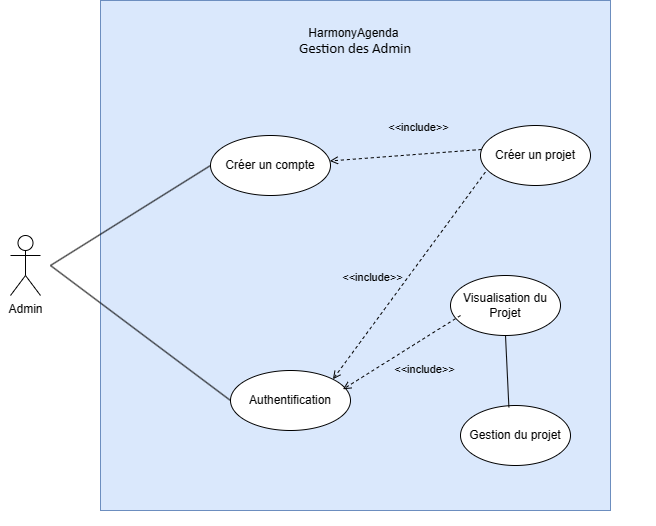

The diagram above was exported from draw.io. Its source (the exported page's mxGraphModel, read from the mxfile embedded in the PNG):
<mxGraphModel dx="2476" dy="575" grid="1" gridSize="10" guides="1" tooltips="1" connect="1" arrows="1" fold="1" page="1" pageScale="1" pageWidth="827" pageHeight="1169" math="0" shadow="0">
  <root>
    <mxCell id="0" />
    <mxCell id="1" parent="0" />
    <mxCell id="3vCoxA7rtYlgvvNAz98M-1" value="" style="endArrow=none;html=1;strokeColor=none;" parent="1" edge="1">
      <mxGeometry width="50" height="50" relative="1" as="geometry">
        <mxPoint x="-620" y="348" as="sourcePoint" />
        <mxPoint x="-560" y="320" as="targetPoint" />
      </mxGeometry>
    </mxCell>
    <mxCell id="3vCoxA7rtYlgvvNAz98M-2" value="" style="group" parent="1" vertex="1" connectable="0">
      <mxGeometry x="-1190" y="220" width="655" height="510" as="geometry" />
    </mxCell>
    <mxCell id="3vCoxA7rtYlgvvNAz98M-4" value="" style="whiteSpace=wrap;html=1;aspect=fixed;fillColor=#dae8fc;strokeColor=#6c8ebf;" parent="3vCoxA7rtYlgvvNAz98M-2" vertex="1">
      <mxGeometry x="100" y="-15" width="510" height="510" as="geometry" />
    </mxCell>
    <mxCell id="3vCoxA7rtYlgvvNAz98M-5" value="Créer un compte" style="ellipse;whiteSpace=wrap;html=1;" parent="3vCoxA7rtYlgvvNAz98M-2" vertex="1">
      <mxGeometry x="210" y="120" width="120" height="60" as="geometry" />
    </mxCell>
    <mxCell id="3vCoxA7rtYlgvvNAz98M-6" value="" style="endArrow=none;html=1;strokeColor=none;" parent="3vCoxA7rtYlgvvNAz98M-2" edge="1">
      <mxGeometry width="50" height="50" relative="1" as="geometry">
        <mxPoint x="45" y="268" as="sourcePoint" />
        <mxPoint x="105" y="240" as="targetPoint" />
      </mxGeometry>
    </mxCell>
    <mxCell id="3vCoxA7rtYlgvvNAz98M-7" value="" style="endArrow=none;html=1;entryX=0;entryY=0.5;entryDx=0;entryDy=0;" parent="3vCoxA7rtYlgvvNAz98M-2" target="3vCoxA7rtYlgvvNAz98M-5" edge="1">
      <mxGeometry width="50" height="50" relative="1" as="geometry">
        <mxPoint x="50" y="250" as="sourcePoint" />
        <mxPoint x="335" y="230" as="targetPoint" />
      </mxGeometry>
    </mxCell>
    <mxCell id="3vCoxA7rtYlgvvNAz98M-9" value="Authentification" style="ellipse;whiteSpace=wrap;html=1;" parent="3vCoxA7rtYlgvvNAz98M-2" vertex="1">
      <mxGeometry x="230" y="355" width="120" height="60" as="geometry" />
    </mxCell>
    <mxCell id="3vCoxA7rtYlgvvNAz98M-10" value="" style="endArrow=none;html=1;entryX=0;entryY=0.5;entryDx=0;entryDy=0;" parent="3vCoxA7rtYlgvvNAz98M-2" target="3vCoxA7rtYlgvvNAz98M-9" edge="1">
      <mxGeometry width="50" height="50" relative="1" as="geometry">
        <mxPoint x="50" y="250" as="sourcePoint" />
        <mxPoint x="165" y="120" as="targetPoint" />
      </mxGeometry>
    </mxCell>
    <mxCell id="3vCoxA7rtYlgvvNAz98M-14" value="&amp;lt;&amp;lt;include&amp;gt;&amp;gt;" style="edgeStyle=none;html=1;endArrow=open;verticalAlign=bottom;dashed=1;labelBackgroundColor=none;exitX=0.044;exitY=0.777;exitDx=0;exitDy=0;entryX=1;entryY=0;entryDx=0;entryDy=0;exitPerimeter=0;" parent="3vCoxA7rtYlgvvNAz98M-2" source="3vCoxA7rtYlgvvNAz98M-15" target="3vCoxA7rtYlgvvNAz98M-9" edge="1">
      <mxGeometry x="0.2369" y="-23" width="160" relative="1" as="geometry">
        <mxPoint x="415" y="250" as="sourcePoint" />
        <mxPoint x="395" y="350" as="targetPoint" />
        <mxPoint as="offset" />
      </mxGeometry>
    </mxCell>
    <mxCell id="3vCoxA7rtYlgvvNAz98M-15" value="Créer un projet" style="ellipse;whiteSpace=wrap;html=1;" parent="3vCoxA7rtYlgvvNAz98M-2" vertex="1">
      <mxGeometry x="480" y="110" width="110" height="60" as="geometry" />
    </mxCell>
    <mxCell id="3vCoxA7rtYlgvvNAz98M-16" value="&amp;lt;&amp;lt;include&amp;gt;&amp;gt;" style="edgeStyle=none;html=1;endArrow=open;verticalAlign=bottom;dashed=1;labelBackgroundColor=none;exitX=0.009;exitY=0.4;exitDx=0;exitDy=0;exitPerimeter=0;" parent="3vCoxA7rtYlgvvNAz98M-2" source="3vCoxA7rtYlgvvNAz98M-15" target="3vCoxA7rtYlgvvNAz98M-5" edge="1">
      <mxGeometry x="-0.1783" y="-17" width="160" relative="1" as="geometry">
        <mxPoint x="425" y="260" as="sourcePoint" />
        <mxPoint x="295" y="260" as="targetPoint" />
        <mxPoint y="-1" as="offset" />
      </mxGeometry>
    </mxCell>
    <mxCell id="3vCoxA7rtYlgvvNAz98M-18" value="&lt;span style=&quot;line-height: 107%&quot;&gt;HarmonyAgenda&lt;/span&gt;&lt;span style=&quot;font-size: 11.0pt ; line-height: 107% ; font-family: &amp;#34;calibri&amp;#34; , sans-serif&quot;&gt;&amp;nbsp;&lt;br&gt;Gestion des Admin&lt;br&gt;&lt;/span&gt;" style="text;html=1;strokeColor=none;fillColor=none;align=center;verticalAlign=middle;whiteSpace=wrap;rounded=0;" parent="3vCoxA7rtYlgvvNAz98M-2" vertex="1">
      <mxGeometry x="280" y="10" width="150" height="30" as="geometry" />
    </mxCell>
    <mxCell id="aNM3OhXAegTdKelVH1s--1" value="Admin" style="shape=umlActor;verticalLabelPosition=bottom;verticalAlign=top;html=1;outlineConnect=0;" parent="3vCoxA7rtYlgvvNAz98M-2" vertex="1">
      <mxGeometry x="10" y="220" width="30" height="60" as="geometry" />
    </mxCell>
    <mxCell id="aNM3OhXAegTdKelVH1s--18" value="Visualisation du Projet" style="ellipse;whiteSpace=wrap;html=1;" parent="3vCoxA7rtYlgvvNAz98M-2" vertex="1">
      <mxGeometry x="450" y="260" width="110" height="60" as="geometry" />
    </mxCell>
    <mxCell id="F_2MMOsKdIEDkLxZgGTR-1" value="Gestion du projet" style="ellipse;whiteSpace=wrap;html=1;" vertex="1" parent="3vCoxA7rtYlgvvNAz98M-2">
      <mxGeometry x="460" y="390" width="110" height="60" as="geometry" />
    </mxCell>
    <mxCell id="F_2MMOsKdIEDkLxZgGTR-6" value="" style="endArrow=none;html=1;entryX=0.5;entryY=1;entryDx=0;entryDy=0;exitX=0.44;exitY=0.03;exitDx=0;exitDy=0;exitPerimeter=0;" edge="1" parent="3vCoxA7rtYlgvvNAz98M-2" source="F_2MMOsKdIEDkLxZgGTR-1" target="aNM3OhXAegTdKelVH1s--18">
      <mxGeometry width="50" height="50" relative="1" as="geometry">
        <mxPoint x="370" y="380" as="sourcePoint" />
        <mxPoint x="420" y="330" as="targetPoint" />
      </mxGeometry>
    </mxCell>
    <mxCell id="aNM3OhXAegTdKelVH1s--20" value="&amp;lt;&amp;lt;include&amp;gt;&amp;gt;" style="edgeStyle=none;html=1;endArrow=open;verticalAlign=bottom;dashed=1;labelBackgroundColor=none;exitX=0.091;exitY=0.667;exitDx=0;exitDy=0;entryX=1;entryY=0;entryDx=0;entryDy=0;exitPerimeter=0;" parent="1" source="aNM3OhXAegTdKelVH1s--18" edge="1">
      <mxGeometry x="-0.0823" y="34" width="160" relative="1" as="geometry">
        <mxPoint x="-695.1600000000001" y="386.62" as="sourcePoint" />
        <mxPoint x="-847.573593128807" y="593.7867965644036" as="targetPoint" />
        <mxPoint as="offset" />
      </mxGeometry>
    </mxCell>
  </root>
</mxGraphModel>